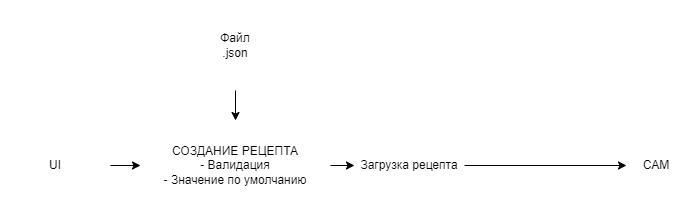

The diagram above was exported from draw.io. Its source (the exported page's mxGraphModel, read from the mxfile embedded in the PNG):
<mxGraphModel dx="925" dy="1067" grid="0" gridSize="10" guides="1" tooltips="1" connect="1" arrows="1" fold="1" page="0" pageScale="1" pageWidth="850" pageHeight="1100" math="0" shadow="0">
  <root>
    <mxCell id="0" />
    <mxCell id="1" parent="0" />
    <mxCell id="4" value="" style="edgeStyle=none;html=1;" edge="1" parent="1" source="2" target="3">
      <mxGeometry relative="1" as="geometry" />
    </mxCell>
    <mxCell id="6" value="" style="edgeStyle=none;html=1;strokeColor=default;endArrow=none;endFill=0;startArrow=classic;startFill=1;" edge="1" parent="1" source="2" target="5">
      <mxGeometry relative="1" as="geometry" />
    </mxCell>
    <mxCell id="2" value="Загрузка рецепта" style="text;html=1;strokeColor=none;fillColor=none;align=center;verticalAlign=middle;whiteSpace=wrap;rounded=0;" vertex="1" parent="1">
      <mxGeometry x="494" y="380" width="110" height="90" as="geometry" />
    </mxCell>
    <mxCell id="3" value="CAM" style="text;html=1;strokeColor=none;fillColor=none;align=center;verticalAlign=middle;whiteSpace=wrap;rounded=0;" vertex="1" parent="1">
      <mxGeometry x="766" y="380" width="60" height="90" as="geometry" />
    </mxCell>
    <mxCell id="14" value="" style="edgeStyle=none;html=1;strokeColor=default;startArrow=classic;startFill=1;endArrow=none;endFill=0;" edge="1" parent="1" source="5" target="13">
      <mxGeometry relative="1" as="geometry" />
    </mxCell>
    <mxCell id="17" value="" style="edgeStyle=none;html=1;strokeColor=default;startArrow=classic;startFill=1;endArrow=none;endFill=0;" edge="1" parent="1" source="5" target="16">
      <mxGeometry relative="1" as="geometry" />
    </mxCell>
    <mxCell id="5" value="СОЗДАНИЕ РЕЦЕПТА&lt;br&gt;- Валидация&lt;br&gt;- Значение по умолчанию" style="text;html=1;strokeColor=none;fillColor=none;align=center;verticalAlign=middle;whiteSpace=wrap;rounded=0;" vertex="1" parent="1">
      <mxGeometry x="280" y="380" width="190" height="90" as="geometry" />
    </mxCell>
    <mxCell id="13" value="Файл&lt;br&gt;.json" style="text;html=1;strokeColor=none;fillColor=none;align=center;verticalAlign=middle;whiteSpace=wrap;rounded=0;" vertex="1" parent="1">
      <mxGeometry x="320" y="260" width="110" height="90" as="geometry" />
    </mxCell>
    <mxCell id="16" value="UI" style="text;html=1;strokeColor=none;fillColor=none;align=center;verticalAlign=middle;whiteSpace=wrap;rounded=0;" vertex="1" parent="1">
      <mxGeometry x="140" y="380" width="110" height="90" as="geometry" />
    </mxCell>
  </root>
</mxGraphModel>